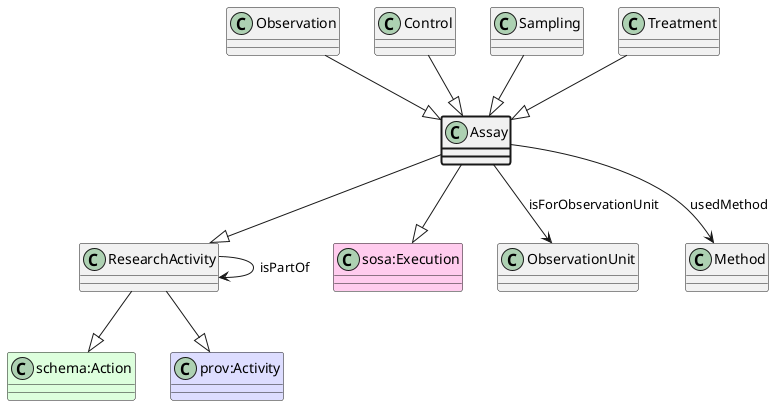

The diagram above was rendered by PlantUML. Its source (embedded in the PNG):
@startuml
class Assay  #line.bold
class ResearchActivity  
class "schema:Action" #DDFFDD 
ResearchActivity --|> "schema:Action"
class "prov:Activity" #DDDDFF 
ResearchActivity --|> "prov:Activity"
Assay --|> ResearchActivity
class "sosa:Execution" #FFCCEE 
Assay --|> "sosa:Execution"
class ObservationUnit 
Assay --> ObservationUnit : isForObservationUnit
class Method 
Assay --> Method : usedMethod
class ResearchActivity 
ResearchActivity --> ResearchActivity : isPartOf
class Observation 
Observation --|> Assay
class Control 
Control --|> Assay
class Sampling 
Sampling --|> Assay
class Treatment 
Treatment --|> Assay
@enduml